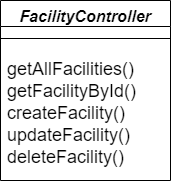

The diagram above was exported from draw.io. Its source (the exported page's mxGraphModel, read from the mxfile embedded in the PNG):
<mxGraphModel dx="1434" dy="844" grid="1" gridSize="10" guides="1" tooltips="1" connect="1" arrows="1" fold="1" page="1" pageScale="1" pageWidth="3300" pageHeight="4681" math="0" shadow="0">
  <root>
    <mxCell id="0" />
    <mxCell id="1" parent="0" />
    <mxCell id="lpzMXe_qYzWijMB5a-gS-1" value="FacilityController&#10;" style="swimlane;fontStyle=3;align=center;verticalAlign=top;childLayout=stackLayout;horizontal=1;startSize=26;horizontalStack=0;resizeParent=1;resizeLast=0;collapsible=1;marginBottom=0;rounded=0;shadow=0;strokeWidth=1;fontSize=16;" vertex="1" parent="1">
      <mxGeometry x="220" y="150" width="170" height="180" as="geometry">
        <mxRectangle x="230" y="140" width="160" height="26" as="alternateBounds" />
      </mxGeometry>
    </mxCell>
    <mxCell id="lpzMXe_qYzWijMB5a-gS-2" value="" style="line;html=1;strokeWidth=1;align=left;verticalAlign=middle;spacingTop=-1;spacingLeft=3;spacingRight=3;rotatable=0;labelPosition=right;points=[];portConstraint=eastwest;" vertex="1" parent="lpzMXe_qYzWijMB5a-gS-1">
      <mxGeometry y="26" width="170" height="24" as="geometry" />
    </mxCell>
    <mxCell id="lpzMXe_qYzWijMB5a-gS-3" value="getAllFacilities()&#10;getFacilityById()&#10;createFacility()&#10;updateFacility()&#10;deleteFacility()&#10;" style="text;align=left;verticalAlign=top;spacingLeft=4;spacingRight=4;overflow=hidden;rotatable=0;points=[[0,0.5],[1,0.5]];portConstraint=eastwest;fontSize=18;labelBackgroundColor=none;fontStyle=0;spacing=3;fontColor=default;labelBorderColor=none;textShadow=0;" vertex="1" parent="lpzMXe_qYzWijMB5a-gS-1">
      <mxGeometry y="50" width="170" height="130" as="geometry" />
    </mxCell>
  </root>
</mxGraphModel>